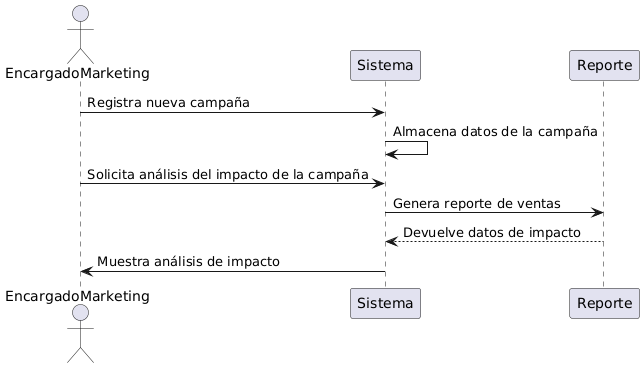

The diagram above was rendered by PlantUML. Its source (embedded in the PNG):
@startuml
actor EncargadoMarketing as EM
participant Sistema
participant Reporte

EM -> Sistema: Registra nueva campaña
Sistema -> Sistema: Almacena datos de la campaña
EM -> Sistema: Solicita análisis del impacto de la campaña
Sistema -> Reporte: Genera reporte de ventas
Reporte --> Sistema: Devuelve datos de impacto
Sistema -> EM: Muestra análisis de impacto
@enduml